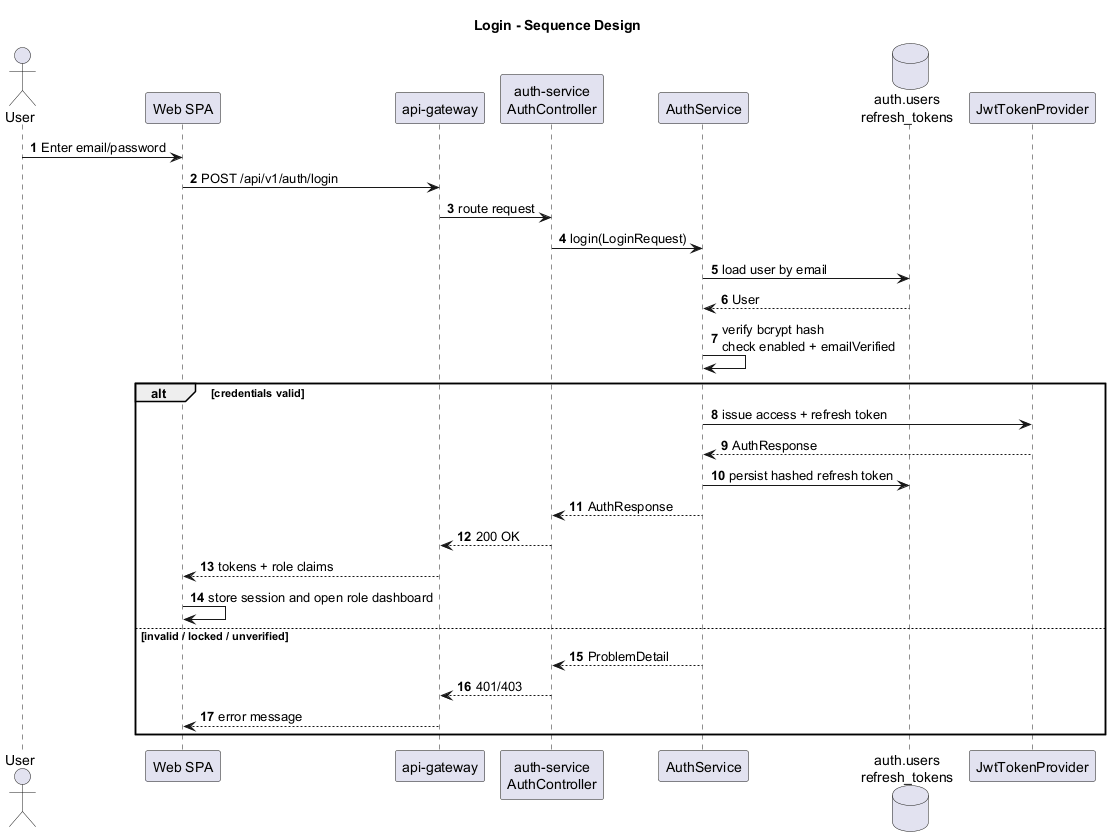

The diagram above was rendered by PlantUML. Its source (embedded in the PNG):
@startuml
title Login - Sequence Design
autonumber
skinparam shadowing false

actor "User" as User
participant "Web SPA" as Web
participant "api-gateway" as Gateway
participant "auth-service\nAuthController" as Auth
participant "AuthService" as Service
database "auth.users\nrefresh_tokens" as DB
participant "JwtTokenProvider" as JWT

User -> Web: Enter email/password
Web -> Gateway: POST /api/v1/auth/login
Gateway -> Auth: route request
Auth -> Service: login(LoginRequest)
Service -> DB: load user by email
DB --> Service: User
Service -> Service: verify bcrypt hash\ncheck enabled + emailVerified
alt credentials valid
  Service -> JWT: issue access + refresh token
  JWT --> Service: AuthResponse
  Service -> DB: persist hashed refresh token
  Service --> Auth: AuthResponse
  Auth --> Gateway: 200 OK
  Gateway --> Web: tokens + role claims
  Web -> Web: store session and open role dashboard
else invalid / locked / unverified
  Service --> Auth: ProblemDetail
  Auth --> Gateway: 401/403
  Gateway --> Web: error message
end
@enduml